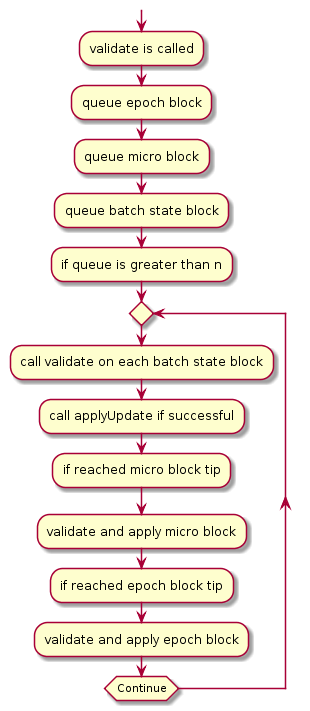

The diagram above was rendered by PlantUML. Its source (embedded in the PNG):
@startuml
split
      :validate is called;
      
      :queue epoch block;
      :queue micro block;
      :queue batch state block;

      :if queue is greater than n;

      repeat
        :call validate on each batch state block;
        :call applyUpdate if successful;
        :if reached micro block tip;
        :validate and apply micro block;
        :if reached epoch block tip;
        :validate and apply epoch block;
      repeat while(Continue)

      detach
end split
@enduml